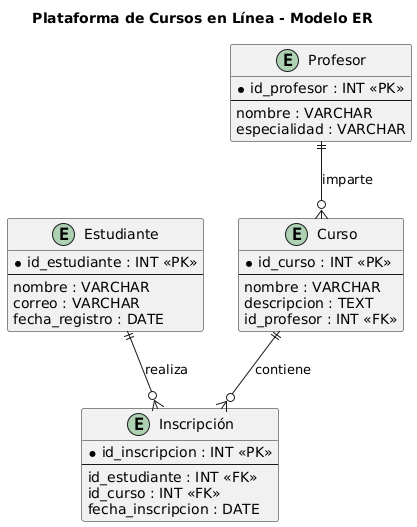

The diagram above was rendered by PlantUML. Its source (embedded in the PNG):
@startuml
title Plataforma de Cursos en Línea - Modelo ER

' ================================
' ENTIDADES PRINCIPALES
' ================================

entity "Estudiante" as estudiantes {
  * id_estudiante : INT <<PK>>
  --
  nombre : VARCHAR
  correo : VARCHAR
  fecha_registro : DATE
}

entity "Profesor" as profesores {
  * id_profesor : INT <<PK>>
  --
  nombre : VARCHAR
  especialidad : VARCHAR
}

entity "Curso" as cursos {
  * id_curso : INT <<PK>>
  --
  nombre : VARCHAR
  descripcion : TEXT
  id_profesor : INT <<FK>>
}

entity "Inscripción" as inscripciones {
  * id_inscripcion : INT <<PK>>
  --
  id_estudiante : INT <<FK>>
  id_curso : INT <<FK>>
  fecha_inscripcion : DATE
}

' ================================
' RELACIONES
' ================================

estudiantes ||--o{ inscripciones : realiza
cursos ||--o{ inscripciones : contiene
profesores ||--o{ cursos : imparte
@enduml